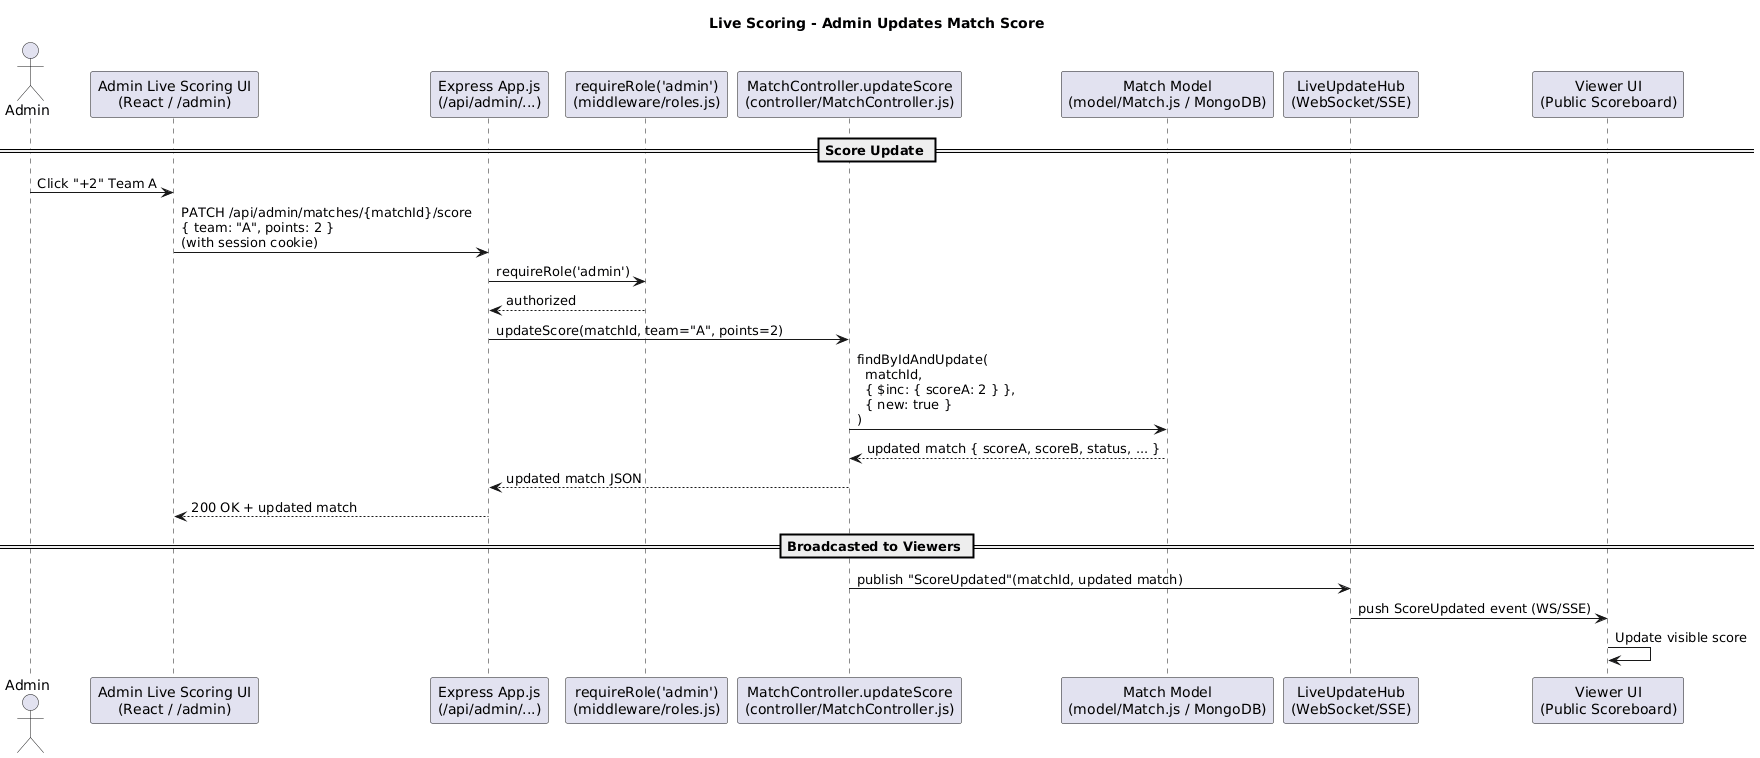

The diagram above was rendered by PlantUML. Its source (embedded in the PNG):
@startuml
title Live Scoring - Admin Updates Match Score

actor Admin
participant "Admin Live Scoring UI\n(React / /admin)" as SKUI
participant "Express App.js\n(/api/admin/...)" as APP
participant "requireRole('admin')\n(middleware/roles.js)" as AUTHZ
participant "MatchController.updateScore\n(controller/MatchController.js)" as MC
participant "Match Model\n(model/Match.js / MongoDB)" as MATCH
participant "LiveUpdateHub\n(WebSocket/SSE)" as HUB
participant "Viewer UI\n(Public Scoreboard)" as VUI

== Score Update ==
Admin-> SKUI: Click "+2" Team A
SKUI -> APP: PATCH /api/admin/matches/{matchId}/score\n{ team: "A", points: 2 }\n(with session cookie)

APP -> AUTHZ: requireRole('admin')
AUTHZ --> APP: authorized

APP -> MC: updateScore(matchId, team="A", points=2)

MC -> MATCH: findByIdAndUpdate(\n  matchId,\n  { $inc: { scoreA: 2 } },\n  { new: true }\n)
MATCH --> MC: updated match { scoreA, scoreB, status, ... }

MC --> APP: updated match JSON
APP --> SKUI: 200 OK + updated match

== Broadcasted to Viewers ==
MC -> HUB: publish "ScoreUpdated"(matchId, updated match)
HUB -> VUI: push ScoreUpdated event (WS/SSE)
VUI -> VUI: Update visible score
@enduml